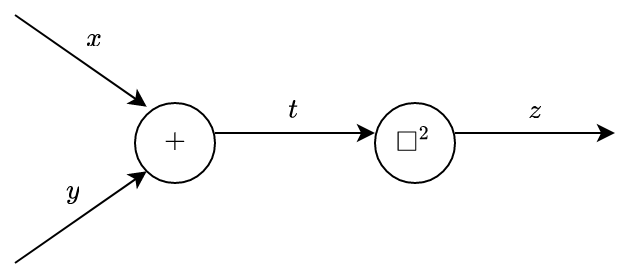

The diagram above was exported from draw.io. Its source (the exported page's mxGraphModel, read from the mxfile embedded in the PNG):
<mxGraphModel dx="808" dy="503" grid="1" gridSize="10" guides="1" tooltips="1" connect="1" arrows="1" fold="1" page="1" pageScale="1" pageWidth="1200" pageHeight="1920" math="1" shadow="0">
  <root>
    <mxCell id="0" />
    <mxCell id="1" parent="0" />
    <mxCell id="ZtKbElKmGFD70ZrrMGbn-1" value="&lt;div&gt;`+`&lt;/div&gt;" style="ellipse;whiteSpace=wrap;html=1;" vertex="1" parent="1">
      <mxGeometry x="360" y="340" width="40" height="40" as="geometry" />
    </mxCell>
    <mxCell id="ZtKbElKmGFD70ZrrMGbn-4" value="&lt;div&gt;`□^2`&lt;/div&gt;" style="ellipse;whiteSpace=wrap;html=1;" vertex="1" parent="1">
      <mxGeometry x="480" y="340" width="40" height="40" as="geometry" />
    </mxCell>
    <mxCell id="ZtKbElKmGFD70ZrrMGbn-5" value="" style="endArrow=classic;html=1;rounded=0;entryX=0;entryY=0.5;entryDx=0;entryDy=0;exitX=1;exitY=0.5;exitDx=0;exitDy=0;" edge="1" parent="1">
      <mxGeometry width="50" height="50" relative="1" as="geometry">
        <mxPoint x="400" y="355" as="sourcePoint" />
        <mxPoint x="480" y="355" as="targetPoint" />
      </mxGeometry>
    </mxCell>
    <mxCell id="ZtKbElKmGFD70ZrrMGbn-6" value="" style="endArrow=classic;html=1;rounded=0;entryX=0;entryY=0;entryDx=0;entryDy=0;exitX=1;exitY=0.5;exitDx=0;exitDy=0;" edge="1" parent="1">
      <mxGeometry width="50" height="50" relative="1" as="geometry">
        <mxPoint x="300" y="296" as="sourcePoint" />
        <mxPoint x="365.85786437626905" y="341.85786437626905" as="targetPoint" />
      </mxGeometry>
    </mxCell>
    <mxCell id="ZtKbElKmGFD70ZrrMGbn-7" value="" style="endArrow=classic;html=1;rounded=0;entryX=0;entryY=1;entryDx=0;entryDy=0;" edge="1" parent="1" target="ZtKbElKmGFD70ZrrMGbn-1">
      <mxGeometry width="50" height="50" relative="1" as="geometry">
        <mxPoint x="300" y="420" as="sourcePoint" />
        <mxPoint x="376" y="396" as="targetPoint" />
      </mxGeometry>
    </mxCell>
    <mxCell id="ZtKbElKmGFD70ZrrMGbn-8" value="" style="endArrow=classic;html=1;rounded=0;entryX=0;entryY=0.5;entryDx=0;entryDy=0;exitX=1;exitY=0.5;exitDx=0;exitDy=0;" edge="1" parent="1">
      <mxGeometry width="50" height="50" relative="1" as="geometry">
        <mxPoint x="520" y="355" as="sourcePoint" />
        <mxPoint x="600" y="355" as="targetPoint" />
      </mxGeometry>
    </mxCell>
    <mxCell id="ZtKbElKmGFD70ZrrMGbn-10" value="&lt;div&gt;`t`&lt;/div&gt;" style="text;html=1;strokeColor=none;fillColor=none;align=center;verticalAlign=middle;whiteSpace=wrap;rounded=0;" vertex="1" parent="1">
      <mxGeometry x="410" y="330" width="60" height="30" as="geometry" />
    </mxCell>
    <mxCell id="ZtKbElKmGFD70ZrrMGbn-11" value="&lt;div&gt;`z`&lt;/div&gt;" style="text;html=1;strokeColor=none;fillColor=none;align=center;verticalAlign=middle;whiteSpace=wrap;rounded=0;" vertex="1" parent="1">
      <mxGeometry x="530" y="330" width="60" height="30" as="geometry" />
    </mxCell>
    <mxCell id="ZtKbElKmGFD70ZrrMGbn-12" value="&lt;div&gt;`x`&lt;/div&gt;" style="text;html=1;strokeColor=none;fillColor=none;align=center;verticalAlign=middle;whiteSpace=wrap;rounded=0;" vertex="1" parent="1">
      <mxGeometry x="310" y="294" width="60" height="30" as="geometry" />
    </mxCell>
    <mxCell id="ZtKbElKmGFD70ZrrMGbn-13" value="&lt;div&gt;`y`&lt;/div&gt;" style="text;html=1;strokeColor=none;fillColor=none;align=center;verticalAlign=middle;whiteSpace=wrap;rounded=0;" vertex="1" parent="1">
      <mxGeometry x="299" y="370" width="60" height="30" as="geometry" />
    </mxCell>
  </root>
</mxGraphModel>